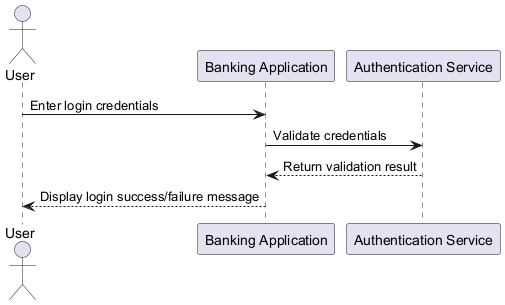

The diagram above was rendered by PlantUML. Its source (embedded in the PNG):
@startuml
actor User
participant "Banking Application" as App
participant "Authentication Service" as Auth

User -> App : Enter login credentials
App -> Auth : Validate credentials
Auth --> App : Return validation result
App --> User : Display login success/failure message
@enduml